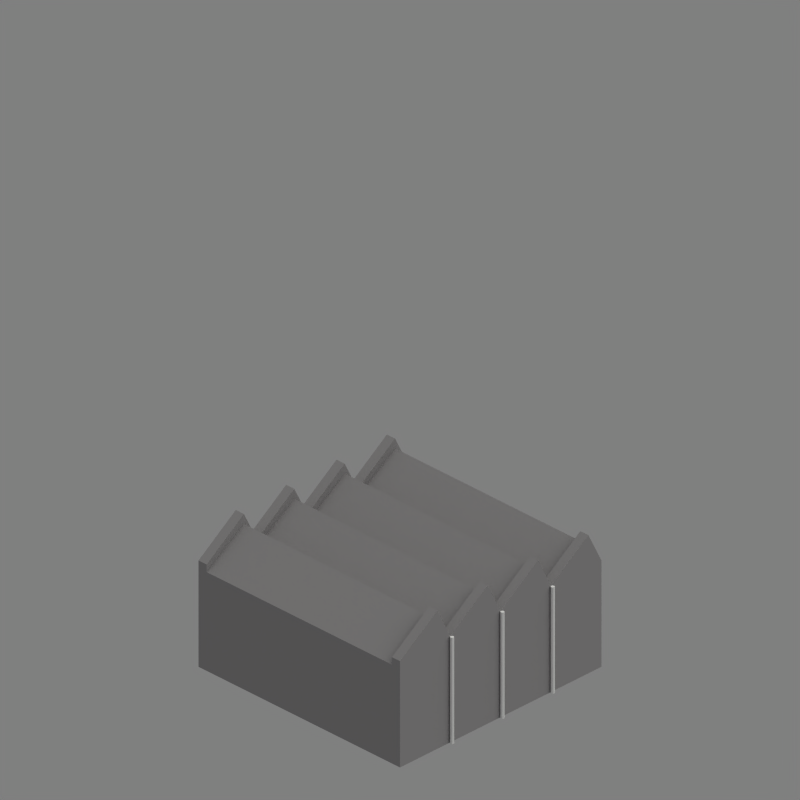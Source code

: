 # Source: factory.blend  (saved by Blender 2.69.0; exported with 4.5.12 LTS)
import bpy
from mathutils import Matrix  # noqa: F401  (used for matrix-valued properties, if any)

bpy.ops.wm.read_factory_settings(use_empty=True)
scene = bpy.context.scene
scene.name = 'Scene'

# ---- collections
col_collection_1 = bpy.data.collections.new('Collection 1'); scene.collection.children.link(col_collection_1)
col_collection_1.hide_render = True
col_collection_1.hide_viewport = True
col_collection_2 = bpy.data.collections.new('Collection 2'); scene.collection.children.link(col_collection_2)
col_collection_10 = bpy.data.collections.new('Collection 10'); scene.collection.children.link(col_collection_10)

# ---- materials (node trees are filled in below, after node groups)
mat_material_003 = bpy.data.materials.new('Material.003')
mat_material_003.alpha_threshold = 0.0
mat_material_003.diffuse_color = (0.95, 0.95, 0.95, 1.0)
mat_material_003.roughness = 0.5
mat_material_003.specular_intensity = 0.2635
mat_material_003.line_color = (0.0, 0.0, 0.0, 1.0)
mat_material_006 = bpy.data.materials.new('Material.006')
mat_material_006.alpha_threshold = 0.0
mat_material_006.diffuse_color = (0.6118, 0.6039, 0.6118, 1.0)
mat_material_006.roughness = 0.5
mat_material_006.line_color = (0.0, 0.0, 0.0, 1.0)

# ---- material node trees

# ---- world
world_world = bpy.data.worlds.new('WORLD'); scene.world = world_world
world_world.color = (0.5, 0.5, 0.5)
world_world.use_sun_shadow = False
world_world.sun_shadow_jitter_overblur = 0.0
world_world.cycles.sampling_method = 'MANUAL'
world_world.cycles.sample_map_resolution = 256
world_world.light_settings.distance = 5000.0

# ---- cameras
cam_camera = bpy.data.cameras.new('CAMERA')
cam_camera.type = 'ORTHO'
cam_camera.passepartout_alpha = 0.2
cam_camera.clip_start = 26.0
cam_camera.clip_end = 93.0
cam_camera.lens = 240.0
cam_camera.sensor_width = 32.0
cam_camera.sensor_height = 18.0
cam_camera.ortho_scale = 35.1
cam_camera.show_limits = True
cam_camera.show_passepartout = False
cam_camera.show_safe_areas = True
cam_camera.dof.focus_distance = 0.0
cam_camera.dof.aperture_fstop = 128.0

# ---- lights
light_sun = bpy.data.lights.new('SUN', 'SUN')
light_sun.color = (0.9961, 1.0, 0.949)
light_sun.transmission_factor = 0.0
light_sun.angle = 1.571
light_sun.energy = 1.15
light_sun.shadow_buffer_clip_start = 0.5
light_sun.shadow_soft_size = 1.0
light_sun.shadow_cascade_max_distance = 1000.0
light_sun.cycles.use_multiple_importance_sampling = False

# ---- meshes
me_plane_008 = bpy.data.meshes.new('Plane.008')
me_plane_008.from_pydata([(6.25, -6.25, 0.0), (-6.25, -6.25, 0.0), (6.25, 6.25, 0.0), (-6.25, 6.25, 0.0)], [], [(1, 0, 2, 3)])
me_plane_008.use_remesh_preserve_volume = False
me_plane_008.use_remesh_preserve_attributes = False
me_plane_008.use_mirror_vertex_groups = False
me_plane_008.update()
me_plane_015 = bpy.data.meshes.new('Plane.015')
me_plane_015.from_pydata([(3.125, -3.576e-07, 0.0), (6.25, -3.576e-07, 0.0), (-1.192e-07, -3.576e-07, 0.0)], [(0, 2), (0, 1)], [])
me_plane_015.use_remesh_preserve_volume = False
me_plane_015.use_remesh_preserve_attributes = False
me_plane_015.use_mirror_vertex_groups = False
me_plane_015.update()
me_cylinder_001 = bpy.data.meshes.new('Cylinder.001')
me_cylinder_001.from_pydata([(0.0, 9.686e-08, -5.385), (0.0, 9.686e-08, 0.0), (0.07071, -0.02929, -5.385), (0.07071, -0.02929, 0.0), (0.1, -0.1, -5.385), (0.1, -0.1, 0.0), (0.07071, -0.1707, -5.385), (0.07071, -0.1707, 0.0), (-8.742e-09, -0.2, -5.385), (-8.742e-09, -0.2, 0.0), (-0.07071, -0.1707, -5.385), (-0.07071, -0.1707, 0.0), (-0.1, -0.1, -5.385), (-0.1, -0.1, 0.0), (-0.07071, -0.02929, -5.385), (-0.07071, -0.02929, 0.0)], [], [(0, 1, 3, 2), (2, 3, 5, 4), (4, 5, 7, 6), (6, 7, 9, 8), (8, 9, 11, 10), (10, 11, 13, 12), (3, 1, 15, 13, 11, 9, 7, 5), (14, 15, 1, 0), (12, 13, 15, 14), (0, 2, 4, 6, 8, 10, 12, 14)])
me_cylinder_001.materials.append(mat_material_003)
me_cylinder_001.use_remesh_preserve_volume = False
me_cylinder_001.use_remesh_preserve_attributes = False
me_cylinder_001.use_mirror_vertex_groups = False
me_cylinder_001.update()
me_plane_014 = bpy.data.meshes.new('Plane.014')
me_plane_014.from_pydata([(3.125, -3.576e-07, 0.0), (6.25, -3.576e-07, 0.0), (-1.192e-07, -3.576e-07, 0.0)], [(0, 2), (0, 1)], [])
me_plane_014.use_remesh_preserve_volume = False
me_plane_014.use_remesh_preserve_attributes = False
me_plane_014.use_mirror_vertex_groups = False
me_plane_014.update()
me_cylinder = bpy.data.meshes.new('Cylinder')
me_cylinder.from_pydata([(0.0, 9.686e-08, -5.385), (0.0, 9.686e-08, 0.0), (0.07071, -0.02929, -5.385), (0.07071, -0.02929, 0.0), (0.1, -0.1, -5.385), (0.1, -0.1, 0.0), (0.07071, -0.1707, -5.385), (0.07071, -0.1707, 0.0), (-8.742e-09, -0.2, -5.385), (-8.742e-09, -0.2, 0.0), (-0.07071, -0.1707, -5.385), (-0.07071, -0.1707, 0.0), (-0.1, -0.1, -5.385), (-0.1, -0.1, 0.0), (-0.07071, -0.02929, -5.385), (-0.07071, -0.02929, 0.0)], [], [(0, 1, 3, 2), (2, 3, 5, 4), (4, 5, 7, 6), (6, 7, 9, 8), (8, 9, 11, 10), (10, 11, 13, 12), (3, 1, 15, 13, 11, 9, 7, 5), (14, 15, 1, 0), (12, 13, 15, 14), (0, 2, 4, 6, 8, 10, 12, 14)])
me_cylinder.materials.append(mat_material_003)
me_cylinder.use_remesh_preserve_volume = False
me_cylinder.use_remesh_preserve_attributes = False
me_cylinder.use_mirror_vertex_groups = False
me_cylinder.update()
me_plane_013 = bpy.data.meshes.new('Plane.013')
me_plane_013.from_pydata([(0.0, 0.0, 0.0), (-2.0, 0.0, 0.0), (0.0, -1.252e-06, 2.0), (-2.0, -1.252e-06, 2.0), (-0.13, -1.252e-06, 2.6), (-0.5, -1.252e-06, 2.0), (-0.63, -1.252e-06, 2.6), (-1.0, -1.252e-06, 2.0), (-1.13, -1.252e-06, 2.6), (-1.5, -1.252e-06, 2.0), (-1.63, -1.252e-06, 2.6), (0.0, -11.5, -1.113e-06), (-2.0, -11.5, -1.113e-06), (0.0, -11.5, 2.0), (-2.0, -11.5, 2.0), (-0.13, -11.5, 2.6), (-0.5, -11.5, 2.0), (-0.63, -11.5, 2.6), (-1.0, -11.5, 2.0), (-1.13, -11.5, 2.6), (-1.5, -11.5, 2.0), (-1.63, -11.5, 2.6)], [], [(1, 3, 10, 9, 8, 7, 6, 5, 4, 2, 0), (12, 11, 13, 15, 16, 17, 18, 19, 20, 21, 14), (9, 10, 21, 20), (8, 9, 20, 19), (7, 8, 19, 18), (6, 7, 18, 17), (5, 6, 17, 16), (4, 5, 16, 15), (2, 4, 15, 13), (0, 2, 13, 11), (3, 1, 12, 14), (10, 3, 14, 21), (1, 0, 11, 12)])
me_plane_013.materials.append(mat_material_006)
me_plane_013.use_remesh_preserve_volume = False
me_plane_013.use_remesh_preserve_attributes = False
me_plane_013.use_mirror_vertex_groups = False
me_plane_013.update()
me_plane_012 = bpy.data.meshes.new('Plane.012')
me_plane_012.from_pydata([(0.0, 0.0, 0.0), (-2.0, 0.0, 0.0), (0.0, -1.252e-06, 2.0), (-2.0, -1.252e-06, 2.0), (-0.13, -1.252e-06, 2.6), (-0.5, -1.252e-06, 2.0), (-0.63, -1.252e-06, 2.6), (-1.0, -1.252e-06, 2.0), (-1.13, -1.252e-06, 2.6), (-1.5, -1.252e-06, 2.0), (-1.63, -1.252e-06, 2.6), (0.0, -11.5, -1.113e-06), (-2.0, -11.5, -1.113e-06), (0.0, -11.5, 2.0), (-2.0, -11.5, 2.0), (-0.13, -11.5, 2.6), (-0.5, -11.5, 2.0), (-0.63, -11.5, 2.6), (-1.0, -11.5, 2.0), (-1.13, -11.5, 2.6), (-1.5, -11.5, 2.0), (-1.63, -11.5, 2.6)], [], [(1, 3, 10, 9, 8, 7, 6, 5, 4, 2, 0), (12, 11, 13, 15, 16, 17, 18, 19, 20, 21, 14), (9, 10, 21, 20), (8, 9, 20, 19), (7, 8, 19, 18), (6, 7, 18, 17), (5, 6, 17, 16), (4, 5, 16, 15), (2, 4, 15, 13), (0, 2, 13, 11), (3, 1, 12, 14), (10, 3, 14, 21), (1, 0, 11, 12)])
me_plane_012.materials.append(mat_material_006)
me_plane_012.use_remesh_preserve_volume = False
me_plane_012.use_remesh_preserve_attributes = False
me_plane_012.use_mirror_vertex_groups = False
me_plane_012.update()
me_plane_010 = bpy.data.meshes.new('Plane.010')
me_plane_010.from_pydata([(0.0, 0.0, 0.0), (-2.0, 0.0, 0.0), (0.0, -1.252e-06, 2.0), (-2.0, -1.252e-06, 2.0), (-0.13, -1.252e-06, 2.6), (-0.5, -1.252e-06, 2.0), (-0.63, -1.252e-06, 2.6), (-1.0, -1.252e-06, 2.0), (-1.13, -1.252e-06, 2.6), (-1.5, -1.252e-06, 2.0), (-1.63, -1.252e-06, 2.6), (0.0, -11.5, -1.113e-06), (-2.0, -11.5, -1.113e-06), (0.0, -11.5, 2.0), (-2.0, -11.5, 2.0), (-0.13, -11.5, 2.6), (-0.5, -11.5, 2.0), (-0.63, -11.5, 2.6), (-1.0, -11.5, 2.0), (-1.13, -11.5, 2.6), (-1.5, -11.5, 2.0), (-1.63, -11.5, 2.6)], [], [(1, 3, 10, 9, 8, 7, 6, 5, 4, 2, 0), (12, 11, 13, 15, 16, 17, 18, 19, 20, 21, 14), (9, 10, 21, 20), (8, 9, 20, 19), (7, 8, 19, 18), (6, 7, 18, 17), (5, 6, 17, 16), (4, 5, 16, 15), (2, 4, 15, 13), (0, 2, 13, 11), (3, 1, 12, 14), (10, 3, 14, 21), (1, 0, 11, 12)])
me_plane_010.materials.append(mat_material_006)
me_plane_010.use_remesh_preserve_volume = False
me_plane_010.use_remesh_preserve_attributes = False
me_plane_010.use_mirror_vertex_groups = False
me_plane_010.update()

# ---- objects
ob_plane = bpy.data.objects.new('Plane', me_plane_008)
ob_gutter_helper_001 = bpy.data.objects.new('gutter helper.001', me_plane_015)
ob_gutter_001 = bpy.data.objects.new('gutter.001', me_cylinder_001)
ob_gutter_helper = bpy.data.objects.new('gutter helper', me_plane_014)
ob_gutter = bpy.data.objects.new('gutter', me_cylinder)
ob_plane_003 = bpy.data.objects.new('Plane.003', me_plane_013)
ob_plane_002 = bpy.data.objects.new('Plane.002', me_plane_012)
ob_plane_001 = bpy.data.objects.new('Plane.001', me_plane_010)
ob_helper = bpy.data.objects.new('HELPER', None)
ob_camera = bpy.data.objects.new('CAMERA', cam_camera)
ob_sun = bpy.data.objects.new('SUN', light_sun)

# ---- transforms, parenting, visibility, modifiers, constraints
ob_plane.location = (0.0, 0.0, 0.0)
ob_plane.lineart.crease_threshold = 0.0
ob_gutter_helper_001.location = (3.125, 6.25, 5.385)
ob_gutter_helper_001.rotation_euler = (0.0, 0.0, 3.142)
ob_gutter_helper_001.show_instancer_for_render = False
ob_gutter_helper_001.instance_type = 'VERTS'
ob_gutter_helper_001.lineart.crease_threshold = 0.0
ob_gutter_001.parent = ob_gutter_helper_001
ob_gutter_001.matrix_parent_inverse = Matrix(((1.0, 0.0, 0.0, 3.125), (0.0, 1.0, 0.0, 6.25), (0.0, 0.0, 1.0, -5.385), (0.0, 0.0, 0.0, 1.0)))
ob_gutter_001.location = (-3.125, -6.25, 5.385)
ob_gutter_001.lineart.crease_threshold = 0.0
ob_gutter_helper.location = (-3.125, -6.25, 5.385)
ob_gutter_helper.show_instancer_for_render = False
ob_gutter_helper.instance_type = 'VERTS'
ob_gutter_helper.lineart.crease_threshold = 0.0
ob_gutter.parent = ob_gutter_helper
ob_gutter.matrix_parent_inverse = Matrix(((1.0, 0.0, 0.0, 3.125), (0.0, 1.0, 0.0, 6.25), (0.0, 0.0, 1.0, -5.385), (0.0, 0.0, 0.0, 1.0)))
ob_gutter.location = (-3.125, -6.25, 5.385)
ob_gutter.lineart.crease_threshold = 0.0
ob_plane_003.location = (6.25, 6.25, 0.0)
ob_plane_003.scale = (6.25, 0.04348, 2.692)
ob_plane_003.lineart.crease_threshold = 0.0
ob_plane_002.location = (6.25, -5.75, -2.782e-06)
ob_plane_002.scale = (6.25, 0.04348, 2.692)
ob_plane_002.lineart.crease_threshold = 0.0
ob_plane_001.location = (6.25, 5.75, 0.0)
ob_plane_001.scale = (6.25, 1.0, 2.5)
ob_plane_001.lineart.crease_threshold = 0.0
ob_helper.location = (0.0, 0.0, 12.5)
ob_helper.rotation_euler = (-0.5236, 0.0, -0.7854)
ob_helper.lock_rotations_4d = False
ob_helper.empty_display_type = 'ARROWS'
ob_helper.empty_image_offset = (0.0, 0.0)
ob_helper.color = (0.0, 0.0, 0.0, 1.0)
ob_helper.lineart.crease_threshold = 0.0
ob_camera.parent = ob_helper
ob_camera.location = (-2.328e-08, -59.38, 0.866)
ob_camera.rotation_euler = (1.571, 2.22e-16, 2.22e-16)
ob_camera.scale = (0.4, 0.4, 0.4)
ob_camera.lock_rotations_4d = False
ob_camera.empty_display_type = 'ARROWS'
ob_camera.color = (0.0, 0.0, 0.0, 0.0)
ob_camera.display_type = 'WIRE'
ob_camera.lineart.crease_threshold = 0.0
ob_sun.parent = ob_helper
ob_sun.matrix_parent_inverse = Matrix(((0.7071, 0.7071, -1.032e-07, 2.065e-07), (-0.6124, 0.6124, -0.5, 1.0), (-0.3536, 0.3536, 0.866, -1.732), (0.0, 0.0, 0.0, 1.0)))
ob_sun.location = (43.75, 12.5, 31.25)
ob_sun.rotation_euler = (0.0, 0.5236, 0.6109)
ob_sun.lock_rotations_4d = False
ob_sun.empty_display_type = 'ARROWS'
ob_sun.color = (0.0, 0.0, 0.0, 1.0)
ob_sun.lineart.crease_threshold = 0.0

# ---- collection membership
col_collection_1.objects.link(ob_plane)
col_collection_2.objects.link(ob_gutter_helper_001)
col_collection_2.objects.link(ob_gutter_001)
col_collection_2.objects.link(ob_gutter_helper)
col_collection_2.objects.link(ob_gutter)
col_collection_2.objects.link(ob_plane_003)
col_collection_2.objects.link(ob_plane_002)
col_collection_2.objects.link(ob_plane_001)
col_collection_10.objects.link(ob_helper)
col_collection_10.objects.link(ob_camera)
col_collection_10.objects.link(ob_sun)

# ---- scene / render settings (as saved in the file)
scene.camera = ob_camera
scene.frame_start = 1; scene.frame_end = 4; scene.frame_set(2)
scene.render.engine = 'BLENDER_EEVEE_NEXT'
scene.render.image_settings.compression = 90
scene.render.resolution_x = 512
scene.render.resolution_y = 512
scene.render.pixel_aspect_x = 100.0
scene.render.pixel_aspect_y = 100.0
scene.render.fps = 25
scene.render.dither_intensity = 0.0
scene.render.border_min_x = 0.1558
scene.render.border_min_y = 0.05192
scene.render.border_max_x = 0.7788
scene.render.border_max_y = 0.6077
scene.render.use_compositing = False
scene.render.use_sequencer = False
scene.render.bake_margin = 2
scene.render.bake_bias = 0.0
scene.render.use_stamp_time = False
scene.render.use_stamp_date = False
scene.render.use_stamp_frame = False
scene.render.use_stamp_camera = False
scene.render.use_stamp_scene = False
scene.render.use_stamp_filename = False
scene.render.use_stamp_render_time = False
scene.render.stamp_font_size = 0
scene.cycles.use_denoising = False
scene.cycles.samples = 10
scene.cycles.sampling_pattern = 'TABULATED_SOBOL'
scene.cycles.light_sampling_threshold = 0.0
scene.cycles.use_adaptive_sampling = False
scene.cycles.use_light_tree = False
scene.cycles.blur_glossy = 0.0
scene.cycles.volume_bounces = 1
scene.cycles.pixel_filter_type = 'GAUSSIAN'
scene.cycles.sample_clamp_indirect = 0.0
scene.view_settings.view_transform = 'Raw'
bpy.context.view_layer.update()
